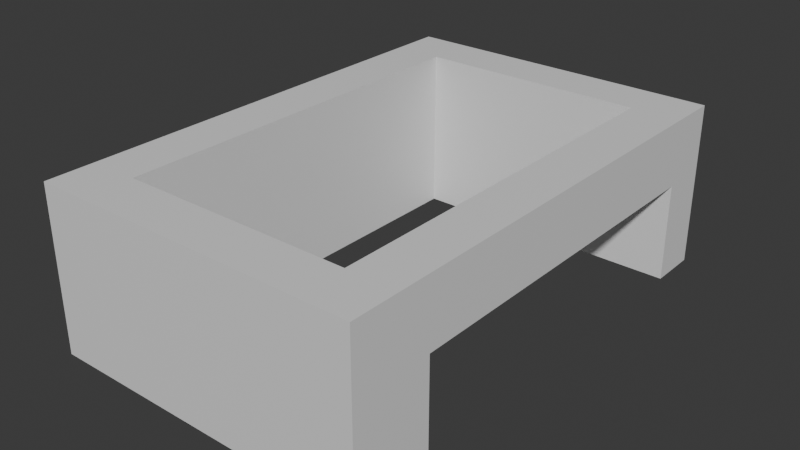 # Source: Stage_Building_Arcade_WestGroundUpperEnd_01.blend  (saved by Blender 5.2.45; exported with 4.5.12 LTS)
import bpy
from mathutils import Matrix  # noqa: F401  (used for matrix-valued properties, if any)

bpy.ops.wm.read_factory_settings(use_empty=True)
scene = bpy.context.scene
scene.name = 'Scene'

# ---- collections
col_collection = bpy.data.collections.new('Collection'); scene.collection.children.link(col_collection)

# ---- materials (node trees are filled in below, after node groups)
mat_concrete = bpy.data.materials.new('Concrete')
mat_concrete.diffuse_color = (0.6, 0.6, 0.6, 1.0)
mat_rebar = bpy.data.materials.new('Rebar')
mat_rebar.diffuse_color = (0.15, 0.25, 0.6, 1.0)

# ---- material node trees
mat_concrete.use_nodes = True; mat_concrete.node_tree.nodes.clear()
_N = mat_concrete.node_tree.nodes; _L = mat_concrete.node_tree.links
n0 = _N.new('ShaderNodeBsdfPrincipled'); n0.name = 'Principled BSDF'; n0.location = (-200, 100)
n0.inputs[10].default_value = 0.005
n1 = _N.new('ShaderNodeOutputMaterial'); n1.name = 'Material Output'; n1.location = (200, 100)
_L.new(n0.outputs[0], n1.inputs[0])
n1.is_active_output = True
mat_rebar.use_nodes = True; mat_rebar.node_tree.nodes.clear()
_N = mat_rebar.node_tree.nodes; _L = mat_rebar.node_tree.links
n0 = _N.new('ShaderNodeBsdfPrincipled'); n0.name = 'Principled BSDF'; n0.location = (-200, 100)
n0.inputs[10].default_value = 0.005
n1 = _N.new('ShaderNodeOutputMaterial'); n1.name = 'Material Output'; n1.location = (200, 100)
_L.new(n0.outputs[0], n1.inputs[0])
n1.is_active_output = True

# ---- world
world_world = bpy.data.worlds.new('World'); scene.world = world_world
world_world.use_nodes = True; world_world.node_tree.nodes.clear()
_N = world_world.node_tree.nodes; _L = world_world.node_tree.links
n0 = _N.new('ShaderNodeOutputWorld'); n0.name = 'World Output'; n0.location = (200, 100)
n1 = _N.new('ShaderNodeBackground'); n1.name = 'Background'; n1.location = (-200, 100)
n1.inputs[0].default_value = (0.05088, 0.05088, 0.05088, 1.0)
_L.new(n1.outputs[0], n0.inputs[0])
n0.is_active_output = True
world_world.color = (0.05088, 0.05088, 0.05088)
world_world.sun_shadow_jitter_overblur = 0.0

# ---- meshes
me_stage_building_arcade_westgroundupperend_01_concrete = bpy.data.meshes.new('Stage_Building_Arcade_WestGroundUpperEnd_01_Concrete')
me_stage_building_arcade_westgroundupperend_01_concrete.from_pydata([(-7.6, -6.0, 0.0), (-7.2, -6.0, 0.0), (-7.6, 6.0, 0.0), (-7.2, 6.0, 0.0), (-7.6, -6.0, 4.0), (-7.2, -6.0, 4.0), (-7.6, 6.0, 4.0), (-7.2, 6.0, 4.0), (-6.8, -6.0, 0.0), (-6.4, -6.0, 0.0), (-6.8, 6.0, 0.0), (-6.4, 6.0, 0.0), (-6.8, -6.0, 4.0), (-6.4, -6.0, 4.0), (-6.8, 6.0, 4.0), (-6.4, 6.0, 4.0), (-7.2, -6.0, 0.0), (-6.8, -6.0, 0.0), (-7.2, -5.6, 0.0), (-6.8, -5.6, 0.0), (-7.2, -6.0, 4.0), (-6.8, -6.0, 4.0), (-7.2, -5.6, 4.0), (-6.8, -5.6, 4.0), (-7.2, 5.6, 0.0), (-6.8, 5.6, 0.0), (-7.2, 6.0, 0.0), (-6.8, 6.0, 0.0), (-7.2, 5.6, 4.0), (-6.8, 5.6, 4.0), (-7.2, 6.0, 4.0), (-6.8, 6.0, 4.0), (-0.8, -6.0, 0.0), (-0.4, -6.0, 0.0), (-0.8, -4.0, 0.0), (-0.4, -4.0, 0.0), (-0.8, -6.0, 4.0), (-0.4, -6.0, 4.0), (-0.8, -4.0, 4.0), (-0.4, -4.0, 4.0), (0.0, -6.0, 0.0), (0.4, -6.0, 0.0), (0.0, -4.0, 0.0), (0.4, -4.0, 0.0), (0.0, -6.0, 4.0), (0.4, -6.0, 4.0), (0.0, -4.0, 4.0), (0.4, -4.0, 4.0), (-0.4, -6.0, 0.0), (0.0, -6.0, 0.0), (-0.4, -5.6, 0.0), (0.0, -5.6, 0.0), (-0.4, -6.0, 4.0), (0.0, -6.0, 4.0), (-0.4, -5.6, 4.0), (0.0, -5.6, 4.0), (-0.4, -4.4, 0.0), (0.0, -4.4, 0.0), (-0.4, -4.0, 0.0), (0.0, -4.0, 0.0), (-0.4, -4.4, 4.0), (0.0, -4.4, 4.0), (-0.4, -4.0, 4.0), (0.0, -4.0, 4.0), (-0.8, -4.0, 2.4), (0.4, -4.0, 2.4), (-0.8, 4.8, 2.4), (0.4, 4.8, 2.4), (-0.8, -4.0, 4.0), (0.4, -4.0, 4.0), (-0.8, 4.8, 4.0), (0.4, 4.8, 4.0), (-0.8, 4.8, 0.0), (-0.4, 4.8, 0.0), (-0.8, 6.0, 0.0), (-0.4, 6.0, 0.0), (-0.8, 4.8, 4.0), (-0.4, 4.8, 4.0), (-0.8, 6.0, 4.0), (-0.4, 6.0, 4.0), (0.0, 4.8, 0.0), (0.4, 4.8, 0.0), (0.0, 6.0, 0.0), (0.4, 6.0, 0.0), (0.0, 4.8, 4.0), (0.4, 4.8, 4.0), (0.0, 6.0, 4.0), (0.4, 6.0, 4.0), (-0.4, 4.8, 0.0), (0.0, 4.8, 0.0), (-0.4, 5.2, 0.0), (0.0, 5.2, 0.0), (-0.4, 4.8, 4.0), (0.0, 4.8, 4.0), (-0.4, 5.2, 4.0), (0.0, 5.2, 4.0), (-0.4, 5.6, 0.0), (0.0, 5.6, 0.0), (-0.4, 6.0, 0.0), (0.0, 6.0, 0.0), (-0.4, 5.6, 4.0), (0.0, 5.6, 4.0), (-0.4, 6.0, 4.0), (0.0, 6.0, 4.0), (-6.4, -6.0, 0.0), (-0.8, -6.0, 0.0), (-6.4, -5.6, 0.0), (-0.8, -5.6, 0.0), (-6.4, -6.0, 4.0), (-0.8, -6.0, 4.0), (-6.4, -5.6, 4.0), (-0.8, -5.6, 4.0), (-6.4, -5.2, 0.0), (-0.8, -5.2, 0.0), (-6.4, -4.8, 0.0), (-0.8, -4.8, 0.0), (-6.4, -5.2, 4.0), (-0.8, -5.2, 4.0), (-6.4, -4.8, 4.0), (-0.8, -4.8, 4.0), (-6.4, -5.6, 0.0), (-6.0, -5.6, 0.0), (-6.4, -5.2, 0.0), (-6.0, -5.2, 0.0), (-6.4, -5.6, 4.0), (-6.0, -5.6, 4.0), (-6.4, -5.2, 4.0), (-6.0, -5.2, 4.0), (-1.2, -5.6, 0.0), (-0.8, -5.6, 0.0), (-1.2, -5.2, 0.0), (-0.8, -5.2, 0.0), (-1.2, -5.6, 4.0), (-0.8, -5.6, 4.0), (-1.2, -5.2, 4.0), (-0.8, -5.2, 4.0), (-6.4, 4.8, 0.0), (-0.8, 4.8, 0.0), (-6.4, 5.2, 0.0), (-0.8, 5.2, 0.0), (-6.4, 4.8, 4.0), (-0.8, 4.8, 4.0), (-6.4, 5.2, 4.0), (-0.8, 5.2, 4.0), (-6.4, 5.6, 0.0), (-0.8, 5.6, 0.0), (-6.4, 6.0, 0.0), (-0.8, 6.0, 0.0), (-6.4, 5.6, 4.0), (-0.8, 5.6, 4.0), (-6.4, 6.0, 4.0), (-0.8, 6.0, 4.0), (-6.4, 5.2, 0.0), (-6.0, 5.2, 0.0), (-6.4, 5.6, 0.0), (-6.0, 5.6, 0.0), (-6.4, 5.2, 4.0), (-6.0, 5.2, 4.0), (-6.4, 5.6, 4.0), (-6.0, 5.6, 4.0), (-1.2, 5.2, 0.0), (-0.8, 5.2, 0.0), (-1.2, 5.6, 0.0), (-0.8, 5.6, 0.0), (-1.2, 5.2, 4.0), (-0.8, 5.2, 4.0), (-1.2, 5.6, 4.0), (-0.8, 5.6, 4.0)], [], [(0, 2, 3, 1), (4, 5, 7, 6), (0, 1, 5, 4), (2, 6, 7, 3), (0, 4, 6, 2), (1, 3, 7, 5), (8, 10, 11, 9), (12, 13, 15, 14), (8, 9, 13, 12), (10, 14, 15, 11), (8, 12, 14, 10), (9, 11, 15, 13), (16, 18, 19, 17), (20, 21, 23, 22), (16, 17, 21, 20), (18, 22, 23, 19), (16, 20, 22, 18), (17, 19, 23, 21), (24, 26, 27, 25), (28, 29, 31, 30), (24, 25, 29, 28), (26, 30, 31, 27), (24, 28, 30, 26), (25, 27, 31, 29), (32, 34, 35, 33), (36, 37, 39, 38), (32, 33, 37, 36), (34, 38, 39, 35), (32, 36, 38, 34), (33, 35, 39, 37), (40, 42, 43, 41), (44, 45, 47, 46), (40, 41, 45, 44), (42, 46, 47, 43), (40, 44, 46, 42), (41, 43, 47, 45), (48, 50, 51, 49), (52, 53, 55, 54), (48, 49, 53, 52), (50, 54, 55, 51), (48, 52, 54, 50), (49, 51, 55, 53), (56, 58, 59, 57), (60, 61, 63, 62), (56, 57, 61, 60), (58, 62, 63, 59), (56, 60, 62, 58), (57, 59, 63, 61), (64, 66, 67, 65), (68, 69, 71, 70), (64, 65, 69, 68), (66, 70, 71, 67), (64, 68, 70, 66), (65, 67, 71, 69), (72, 74, 75, 73), (76, 77, 79, 78), (72, 73, 77, 76), (74, 78, 79, 75), (72, 76, 78, 74), (73, 75, 79, 77), (80, 82, 83, 81), (84, 85, 87, 86), (80, 81, 85, 84), (82, 86, 87, 83), (80, 84, 86, 82), (81, 83, 87, 85), (88, 90, 91, 89), (92, 93, 95, 94), (88, 89, 93, 92), (90, 94, 95, 91), (88, 92, 94, 90), (89, 91, 95, 93), (96, 98, 99, 97), (100, 101, 103, 102), (96, 97, 101, 100), (98, 102, 103, 99), (96, 100, 102, 98), (97, 99, 103, 101), (104, 106, 107, 105), (108, 109, 111, 110), (104, 105, 109, 108), (106, 110, 111, 107), (104, 108, 110, 106), (105, 107, 111, 109), (112, 114, 115, 113), (116, 117, 119, 118), (112, 113, 117, 116), (114, 118, 119, 115), (112, 116, 118, 114), (113, 115, 119, 117), (120, 122, 123, 121), (124, 125, 127, 126), (120, 121, 125, 124), (122, 126, 127, 123), (120, 124, 126, 122), (121, 123, 127, 125), (128, 130, 131, 129), (132, 133, 135, 134), (128, 129, 133, 132), (130, 134, 135, 131), (128, 132, 134, 130), (129, 131, 135, 133), (136, 138, 139, 137), (140, 141, 143, 142), (136, 137, 141, 140), (138, 142, 143, 139), (136, 140, 142, 138), (137, 139, 143, 141), (144, 146, 147, 145), (148, 149, 151, 150), (144, 145, 149, 148), (146, 150, 151, 147), (144, 148, 150, 146), (145, 147, 151, 149), (152, 154, 155, 153), (156, 157, 159, 158), (152, 153, 157, 156), (154, 158, 159, 155), (152, 156, 158, 154), (153, 155, 159, 157), (160, 162, 163, 161), (164, 165, 167, 166), (160, 161, 165, 164), (162, 166, 167, 163), (160, 164, 166, 162), (161, 163, 167, 165)])
me_stage_building_arcade_westgroundupperend_01_concrete.materials.append(mat_concrete)
me_stage_building_arcade_westgroundupperend_01_concrete.update()
me_stage_building_arcade_westgroundupperend_01_rebar = bpy.data.meshes.new('Stage_Building_Arcade_WestGroundUpperEnd_01_Rebar')
me_stage_building_arcade_westgroundupperend_01_rebar.from_pydata([(-7.2, -5.6, 0.0), (-6.8, -5.6, 0.0), (-7.2, 5.6, 0.0), (-6.8, 5.6, 0.0), (-7.2, -5.6, 4.0), (-6.8, -5.6, 4.0), (-7.2, 5.6, 4.0), (-6.8, 5.6, 4.0), (-0.4, -5.6, 0.0), (0.0, -5.6, 0.0), (-0.4, -4.4, 0.0), (0.0, -4.4, 0.0), (-0.4, -5.6, 4.0), (0.0, -5.6, 4.0), (-0.4, -4.4, 4.0), (0.0, -4.4, 4.0), (-0.4, 5.2, 0.0), (0.0, 5.2, 0.0), (-0.4, 5.6, 0.0), (0.0, 5.6, 0.0), (-0.4, 5.2, 4.0), (0.0, 5.2, 4.0), (-0.4, 5.6, 4.0), (0.0, 5.6, 4.0), (-6.0, -5.6, 0.0), (-1.2, -5.6, 0.0), (-6.0, -5.2, 0.0), (-1.2, -5.2, 0.0), (-6.0, -5.6, 4.0), (-1.2, -5.6, 4.0), (-6.0, -5.2, 4.0), (-1.2, -5.2, 4.0), (-6.0, 5.2, 0.0), (-1.2, 5.2, 0.0), (-6.0, 5.6, 0.0), (-1.2, 5.6, 0.0), (-6.0, 5.2, 4.0), (-1.2, 5.2, 4.0), (-6.0, 5.6, 4.0), (-1.2, 5.6, 4.0)], [], [(0, 2, 3, 1), (4, 5, 7, 6), (0, 1, 5, 4), (2, 6, 7, 3), (0, 4, 6, 2), (1, 3, 7, 5), (8, 10, 11, 9), (12, 13, 15, 14), (8, 9, 13, 12), (10, 14, 15, 11), (8, 12, 14, 10), (9, 11, 15, 13), (16, 18, 19, 17), (20, 21, 23, 22), (16, 17, 21, 20), (18, 22, 23, 19), (16, 20, 22, 18), (17, 19, 23, 21), (24, 26, 27, 25), (28, 29, 31, 30), (24, 25, 29, 28), (26, 30, 31, 27), (24, 28, 30, 26), (25, 27, 31, 29), (32, 34, 35, 33), (36, 37, 39, 38), (32, 33, 37, 36), (34, 38, 39, 35), (32, 36, 38, 34), (33, 35, 39, 37)])
me_stage_building_arcade_westgroundupperend_01_rebar.materials.append(mat_rebar)
me_stage_building_arcade_westgroundupperend_01_rebar.update()

# ---- objects
ob_stage_building_arcade_westgroundupperend_01 = bpy.data.objects.new('Stage_Building_Arcade_WestGroundUpperEnd_01', None)
ob_stage_building_arcade_westgroundupperend_01_concrete = bpy.data.objects.new('Stage_Building_Arcade_WestGroundUpperEnd_01_Concrete', me_stage_building_arcade_westgroundupperend_01_concrete)
ob_stage_building_arcade_westgroundupperend_01_rebar = bpy.data.objects.new('Stage_Building_Arcade_WestGroundUpperEnd_01_Rebar', me_stage_building_arcade_westgroundupperend_01_rebar)

# ---- transforms, parenting, visibility, modifiers, constraints
ob_stage_building_arcade_westgroundupperend_01.location = (0.0, 0.0, 0.0)
ob_stage_building_arcade_westgroundupperend_01_concrete.parent = ob_stage_building_arcade_westgroundupperend_01
ob_stage_building_arcade_westgroundupperend_01_concrete.location = (0.0, 0.0, 0.0)
ob_stage_building_arcade_westgroundupperend_01_rebar.parent = ob_stage_building_arcade_westgroundupperend_01
ob_stage_building_arcade_westgroundupperend_01_rebar.location = (0.0, 0.0, 0.0)

# ---- collection membership
col_collection.objects.link(ob_stage_building_arcade_westgroundupperend_01)
col_collection.objects.link(ob_stage_building_arcade_westgroundupperend_01_concrete)
col_collection.objects.link(ob_stage_building_arcade_westgroundupperend_01_rebar)

# ---- scene / render settings (as saved in the file)
scene.frame_start = 1; scene.frame_end = 250; scene.frame_set(1)
scene.render.engine = 'BLENDER_EEVEE_NEXT'
scene.render.bake_bias = 0.0
scene.render.bake_samples = 0
scene.render.compositor_device = 'GPU'
scene.eevee.use_volume_custom_range = False
scene.eevee.fast_gi_thickness_near = 0.1
scene.eevee.fast_gi_thickness_far = 0.0
scene.eevee.ray_tracing_options.screen_trace_thickness = 0.1
bpy.context.view_layer.update()

# ---- added for rendering (the .blend has no active camera and no usable light): camera, sun
cam_auto = bpy.data.cameras.new('AutoCamera')
cam_auto.lens = 50.0
cam_auto.sensor_width = 36.0
cam_auto.clip_end = 1000.0
ob_auto_camera = bpy.data.objects.new('AutoCamera', cam_auto)
scene.collection.objects.link(ob_auto_camera)
ob_auto_camera.location = (10.2475, -16.617, 13.078)
ob_auto_camera.rotation_euler = (1.09748, -7.21219e-08, 0.694738)
scene.camera = ob_auto_camera
light_auto_sun = bpy.data.lights.new('AutoSun', 'SUN')
light_auto_sun.energy = 3.0
light_auto_sun.angle = 0.0523599
ob_auto_sun = bpy.data.objects.new('AutoSun', light_auto_sun)
scene.collection.objects.link(ob_auto_sun)
ob_auto_sun.rotation_euler = (0.872665, 0.174533, 0.523599)
bpy.context.view_layer.update()
